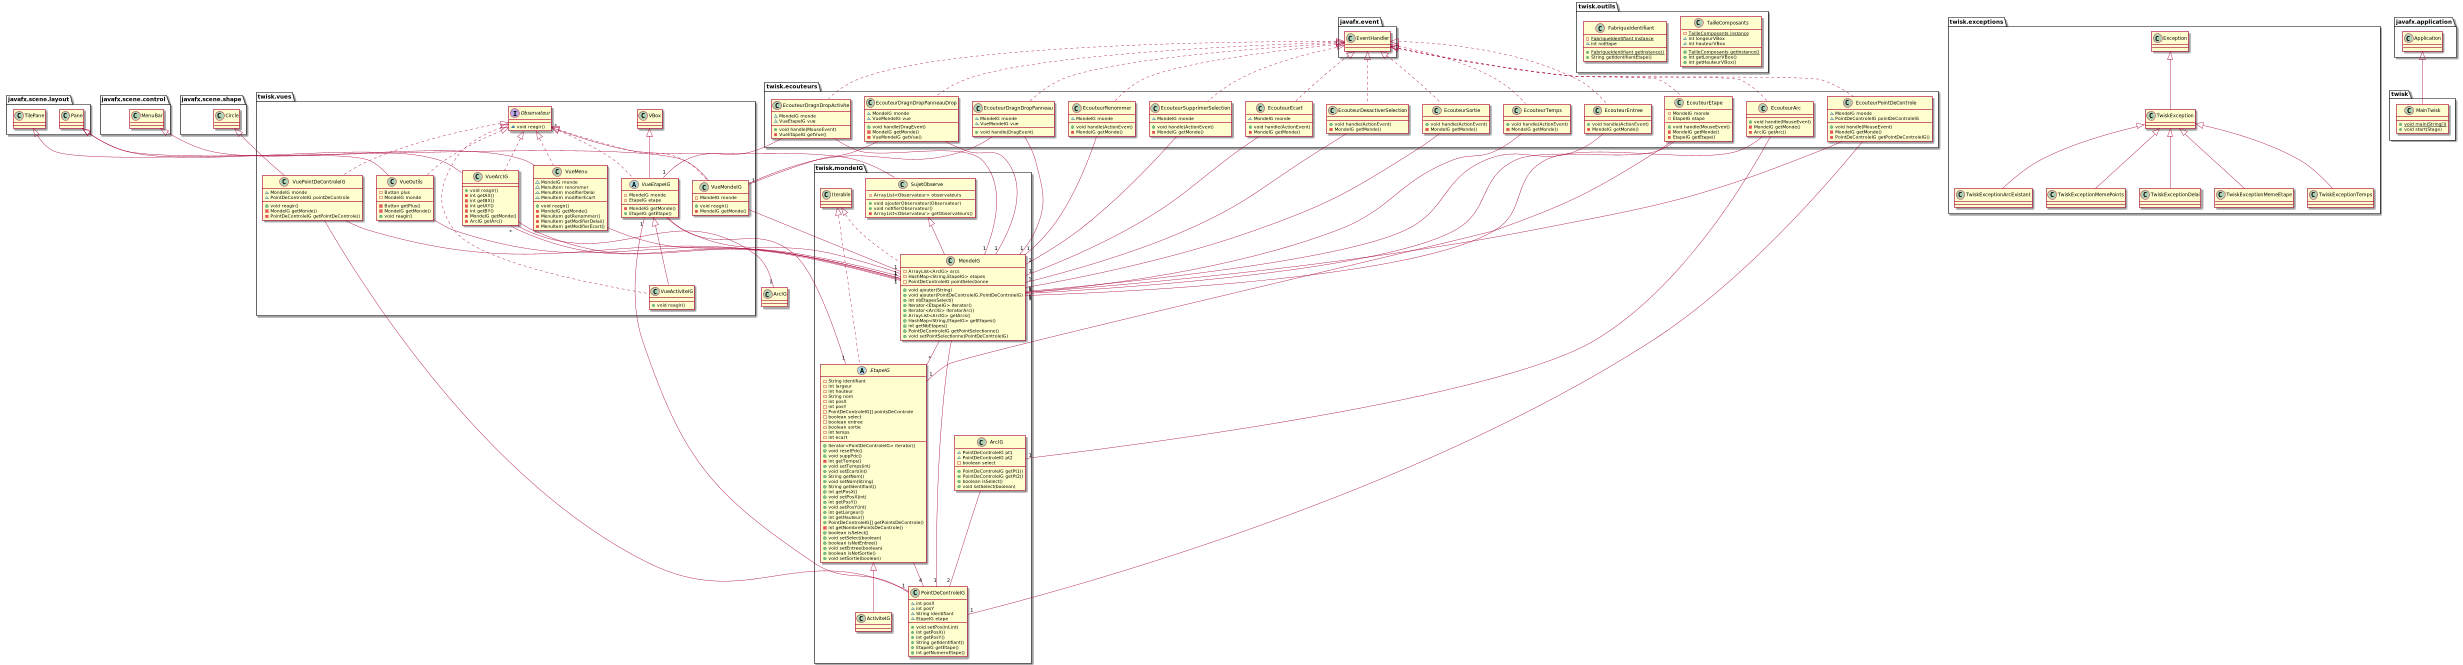

The diagram above was rendered by PlantUML. Its source (embedded in the PNG):
@startuml
class twisk.vues.VueArcIG {
+ void reagir()
- int getAX()
- int getBX()
- int getAY()
- int getBY()
- MondeIG getMonde()
- ArcIG getArc()
}

class twisk.ecouteurs.EcouteurDesactiverSelection {
+ void handle(ActionEvent)
- MondeIG getMonde()
}

class twisk.mondeIG.ActiviteIG {
}

class twisk.outils.TailleComposants {
- {static} TailleComposants instance
~ int longeurVBox
~ int hauteurVBox
+ {static} TailleComposants getInstance()
+ int getLongeurVBox()
+ int getHauteurVBox()
}

class twisk.ecouteurs.EcouteurSortie {
+ void handle(ActionEvent)
- MondeIG getMonde()
}

class twisk.ecouteurs.EcouteurArc {
+ void handle(MouseEvent)
- MondeIG getMonde()
- ArcIG getArc()
}

class twisk.exceptions.TwiskExceptionArcExistant {
}

class twisk.ecouteurs.EcouteurTemps {
+ void handle(ActionEvent)
- MondeIG getMonde()
}

class twisk.exceptions.TwiskException {
}

class twisk.exceptions.TwiskExceptionMemePoints {
}

class twisk.ecouteurs.EcouteurEntree {
+ void handle(ActionEvent)
- MondeIG getMonde()
}

class twisk.exceptions.TwiskExceptionDelai {
}

class twisk.mondeIG.ArcIG {
~ PointDeControleIG pt1
~ PointDeControleIG pt2
- boolean select
+ PointDeControleIG getPt1()
+ PointDeControleIG getPt2()
+ boolean isSelect()
+ void setSelect(boolean)
}
abstract class twisk.mondeIG.EtapeIG {
- String identifiant
- int largeur
- int hauteur
- String nom
- int posX
- int posY
- PointDeControleIG[] pointsDeControle
- boolean select
- boolean entree
- boolean sortie
- int temps
- int ecart
+ Iterator<PointDeControleIG> iterator()
+ void resetPdc()
+ void suppPdc()
- int getTemps()
+ void setTemps(int)
+ void setEcart(int)
+ String getNom()
+ void setNom(String)
+ String getIdentifiant()
+ int getPosX()
+ void setPosX(int)
+ int getPosY()
+ void setPosY(int)
+ int getLargeur()
+ int getHauteur()
+ PointDeControleIG[] getPointsDeControle()
- int getNombrePointsDeControle()
+ boolean isSelect()
+ void setSelect(boolean)
+ boolean isNotEntree()
+ void setEntree(boolean)
+ boolean isNotSortie()
+ void setSortie(boolean)
}
class twisk.MainTwisk {
+ {static} void main(String[])
+ void start(Stage)
}
abstract class twisk.vues.VueEtapeIG {
- MondeIG monde
- EtapeIG etape
- MondeIG getMonde()
+ EtapeIG getEtape()
}
class twisk.ecouteurs.EcouteurRenommer {
~ MondeIG monde
+ void handle(ActionEvent)
- MondeIG getMonde()
}
class twisk.mondeIG.PointDeControleIG {
~ int posX
~ int posY
~ String identifiant
~ EtapeIG etape
+ void setPos(int,int)
+ int getPosX()
+ int getPosY()
+ String getIdentifiant()
+ EtapeIG getEtape()
+ int getNumeroEtape()
}
class twisk.ecouteurs.EcouteurDragnDropPanneauDrop {
~ MondeIG monde
~ VueMondeIG vue
+ void handle(DragEvent)
- MondeIG getMonde()
- VueMondeIG getVue()
}
class twisk.ecouteurs.EcouteurPointDeControle {
~ MondeIG monde
~ PointDeControleIG pointDeControleIG
+ void handle(MouseEvent)
- MondeIG getMonde()
- PointDeControleIG getPointDeControleIG()
}
class twisk.exceptions.TwiskExceptionMemeEtape {
}
class twisk.ecouteurs.EcouteurDragnDropActivite {
~ MondeIG monde
~ VueEtapeIG vue
+ void handle(MouseEvent)
- VueEtapeIG getVue()
}
class twisk.vues.VueMondeIG {
- MondeIG monde
+ void reagir()
- MondeIG getMonde()
}
class twisk.vues.VueActiviteIG {
+ void reagir()
}
class twisk.ecouteurs.EcouteurDragnDropPanneau {
~ MondeIG monde
~ VueMondeIG vue
+ void handle(DragEvent)
}
class twisk.vues.VueMenu {
~ MondeIG monde
~ MenuItem renommer
~ MenuItem modifierDelai
~ MenuItem modifierEcart
+ void reagir()
- MondeIG getMonde()
- MenuItem getRenommer()
- MenuItem getModifierDelai()
- MenuItem getModifierEcart()
}
class twisk.mondeIG.MondeIG {
- ArrayList<ArcIG> arcs
- HashMap<String,EtapeIG> etapes
- PointDeControleIG pointSelectionne
+ void ajouter(String)
+ void ajouter(PointDeControleIG,PointDeControleIG)
+ int nbEtapesSelect()
+ Iterator<EtapeIG> iterator()
+ Iterator<ArcIG> iteratorArc()
+ ArrayList<ArcIG> getArcs()
+ HashMap<String,EtapeIG> getEtapes()
+ int getNbEtapes()
+ PointDeControleIG getPointSelectionne()
+ void setPointSelectionne(PointDeControleIG)
}
class twisk.ecouteurs.EcouteurEtape {
- MondeIG monde
- EtapeIG etape
+ void handle(MouseEvent)
- MondeIG getMonde()
- EtapeIG getEtape()
}
class twisk.ecouteurs.EcouteurEcart {
~ MondeIG monde
+ void handle(ActionEvent)
- MondeIG getMonde()
}
class twisk.vues.VueOutils {
- Button plus
- MondeIG monde
- Button getPlus()
- MondeIG getMonde()
+ void reagir()
}
interface twisk.vues.Observateur {
~ void reagir()
}
class twisk.outils.FabriqueIdentifiant {
- {static} FabriqueIdentifiant instance
~ int noEtape
+ {static} FabriqueIdentifiant getInstance()
+ String getIdentifiantEtape()
}
class twisk.ecouteurs.EcouteurSupprimerSelection {
~ MondeIG monde
+ void handle(ActionEvent)
- MondeIG getMonde()
}
class twisk.vues.VuePointDeControleIG {
~ MondeIG monde
~ PointDeControleIG pointDeControle
+ void reagir()
- MondeIG getMonde()
- PointDeControleIG getPointDeControle()
}
class twisk.mondeIG.SujetObserve {
- ArrayList<Observateur> observateurs
+ void ajouterObservateur(Observateur)
+ void notifierObservateur()
- ArrayList<Observateur> getObservateurs()
}
class twisk.exceptions.TwiskExceptionTemps {
}


twisk.vues.Observateur <|.. twisk.vues.VueArcIG
javafx.scene.layout.Pane <|-- twisk.vues.VueArcIG
javafx.event.EventHandler <|.. twisk.ecouteurs.EcouteurDesactiverSelection
twisk.mondeIG.EtapeIG <|-- twisk.mondeIG.ActiviteIG
javafx.event.EventHandler <|.. twisk.ecouteurs.EcouteurSortie
javafx.event.EventHandler <|.. twisk.ecouteurs.EcouteurArc
twisk.exceptions.TwiskException <|-- twisk.exceptions.TwiskExceptionArcExistant
javafx.event.EventHandler <|.. twisk.ecouteurs.EcouteurTemps
twisk.exceptions.Exception <|-- twisk.exceptions.TwiskException
twisk.exceptions.TwiskException <|-- twisk.exceptions.TwiskExceptionMemePoints
javafx.event.EventHandler <|.. twisk.ecouteurs.EcouteurEntree
twisk.exceptions.TwiskException <|-- twisk.exceptions.TwiskExceptionDelai
twisk.mondeIG.Iterable <|.. twisk.mondeIG.EtapeIG
javafx.application.Application <|-- twisk.MainTwisk
twisk.vues.Observateur <|.. twisk.vues.VueEtapeIG
twisk.vues.VBox <|-- twisk.vues.VueEtapeIG
javafx.event.EventHandler <|.. twisk.ecouteurs.EcouteurRenommer
javafx.event.EventHandler <|.. twisk.ecouteurs.EcouteurDragnDropPanneauDrop
javafx.event.EventHandler <|.. twisk.ecouteurs.EcouteurPointDeControle
twisk.exceptions.TwiskException <|-- twisk.exceptions.TwiskExceptionMemeEtape
javafx.event.EventHandler <|.. twisk.ecouteurs.EcouteurDragnDropActivite
twisk.vues.Observateur <|.. twisk.vues.VueMondeIG
javafx.scene.layout.Pane <|-- twisk.vues.VueMondeIG
twisk.vues.Observateur <|.. twisk.vues.VueActiviteIG
twisk.vues.VueEtapeIG <|-- twisk.vues.VueActiviteIG
javafx.event.EventHandler <|.. twisk.ecouteurs.EcouteurDragnDropPanneau
twisk.vues.Observateur <|.. twisk.vues.VueMenu
javafx.scene.control.MenuBar <|-- twisk.vues.VueMenu
twisk.mondeIG.Iterable <|.. twisk.mondeIG.MondeIG
twisk.mondeIG.SujetObserve <|-- twisk.mondeIG.MondeIG
javafx.event.EventHandler <|.. twisk.ecouteurs.EcouteurEtape
javafx.event.EventHandler <|.. twisk.ecouteurs.EcouteurEcart
twisk.vues.Observateur <|.. twisk.vues.VueOutils
javafx.scene.layout.TilePane <|-- twisk.vues.VueOutils
javafx.event.EventHandler <|.. twisk.ecouteurs.EcouteurSupprimerSelection
twisk.vues.Observateur <|.. twisk.vues.VuePointDeControleIG
javafx.scene.shape.Circle <|-- twisk.vues.VuePointDeControleIG
twisk.exceptions.TwiskException <|-- twisk.exceptions.TwiskExceptionTemps
twisk.vues.VueArcIG -- "1" twisk.mondeIG.MondeIG 
twisk.vues.VueArcIG -- "1" ArcIG
twisk.ecouteurs.EcouteurDesactiverSelection -- "1" twisk.mondeIG.MondeIG 
twisk.ecouteurs.EcouteurSortie -- "1" twisk.mondeIG.MondeIG 
twisk.ecouteurs.EcouteurArc -- "1" twisk.mondeIG.MondeIG 
twisk.ecouteurs.EcouteurArc -- "1" twisk.mondeIG.ArcIG
twisk.ecouteurs.EcouteurTemps -- "1" twisk.mondeIG.MondeIG 
twisk.ecouteurs.EcouteurEntree -- "1" twisk.mondeIG.MondeIG 
twisk.mondeIG.ArcIG -- "2" twisk.mondeIG.PointDeControleIG
twisk.mondeIG.EtapeIG -- "4" twisk.mondeIG.PointDeControleIG
twisk.vues.VueEtapeIG -- "1" twisk.mondeIG.MondeIG 
twisk.vues.VueEtapeIG -- "1" twisk.mondeIG.EtapeIG
twisk.ecouteurs.EcouteurRenommer -- "1" twisk.mondeIG.MondeIG 
twisk.mondeIG.PointDeControleIG -- "1" twisk.vues.VueEtapeIG
twisk.ecouteurs.EcouteurDragnDropPanneauDrop -- "1" twisk.mondeIG.MondeIG 
twisk.ecouteurs.EcouteurDragnDropPanneauDrop -- "1" twisk.vues.VueMondeIG
twisk.ecouteurs.EcouteurPointDeControle -- "1" twisk.mondeIG.MondeIG
twisk.ecouteurs.EcouteurPointDeControle -- "1" twisk.mondeIG.PointDeControleIG
twisk.ecouteurs.EcouteurDragnDropActivite -- "1" twisk.mondeIG.MondeIG
twisk.ecouteurs.EcouteurDragnDropActivite -- "1" twisk.vues.VueEtapeIG
twisk.vues.VueMondeIG -- "1" twisk.mondeIG.MondeIG
twisk.ecouteurs.EcouteurDragnDropPanneau -- "1" twisk.mondeIG.MondeIG
twisk.ecouteurs.EcouteurDragnDropPanneau -- twisk.vues.VueMondeIG
twisk.vues.VueMenu -- "1" twisk.mondeIG.MondeIG
twisk.mondeIG.MondeIG -- "*" twisk.vues.VueArcIG
twisk.mondeIG.MondeIG -- "*" twisk.mondeIG.EtapeIG
twisk.mondeIG.MondeIG -- "1" twisk.mondeIG.PointDeControleIG
twisk.ecouteurs.EcouteurEtape -- "1" twisk.mondeIG.MondeIG
twisk.ecouteurs.EcouteurEtape -- "1" twisk.mondeIG.EtapeIG
twisk.ecouteurs.EcouteurEcart -- "1" twisk.mondeIG.MondeIG
twisk.vues.VueOutils -- "1" twisk.mondeIG.MondeIG
twisk.ecouteurs.EcouteurSupprimerSelection -- "1" twisk.mondeIG.MondeIG
twisk.vues.VuePointDeControleIG -- "1" twisk.mondeIG.MondeIG
twisk.vues.VuePointDeControleIG -- "1" twisk.mondeIG.PointDeControleIG
twisk.mondeIG.SujetObserve -- "*" twisk.vues.Observateur
@enduml